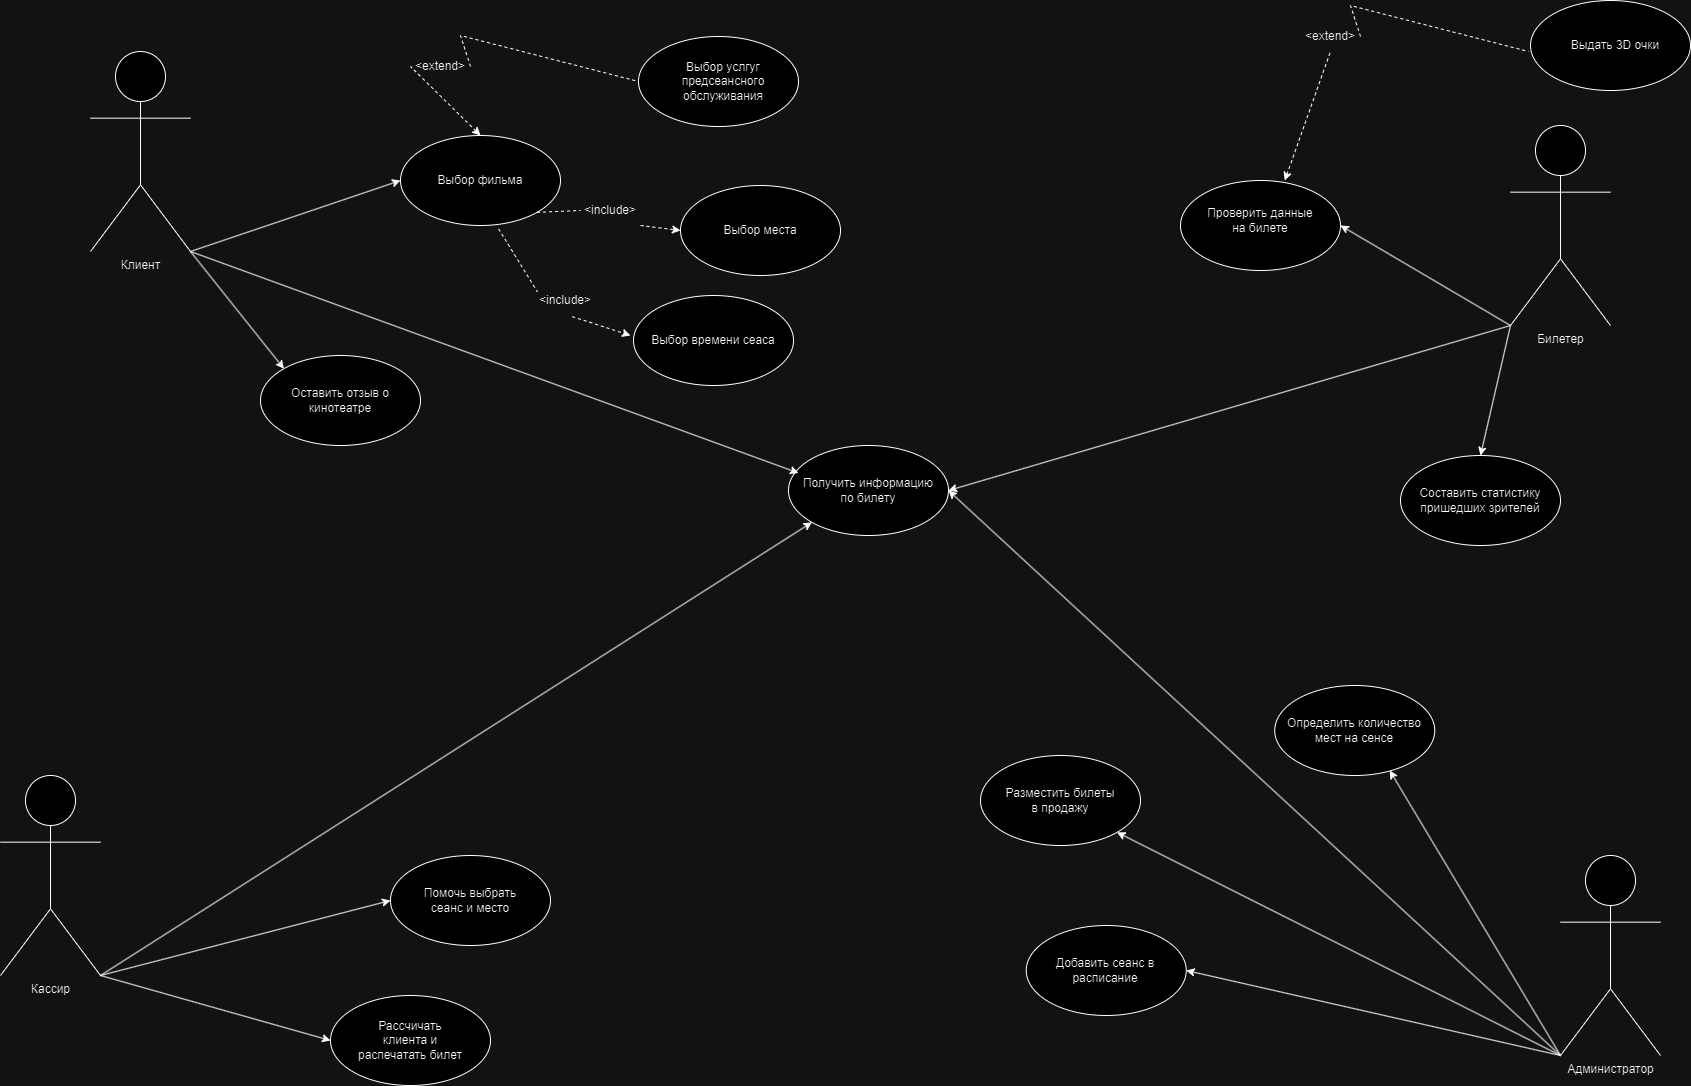

The diagram above was exported from draw.io. Its source (the exported page's mxGraphModel, read from the mxfile embedded in the PNG):
<mxGraphModel dx="1434" dy="-1566" grid="1" gridSize="10" guides="1" tooltips="1" connect="1" arrows="1" fold="1" page="1" pageScale="1" pageWidth="827" pageHeight="1169" math="0" shadow="0">
  <root>
    <mxCell id="0" />
    <mxCell id="1" parent="0" />
    <mxCell id="UdelA2yFfRLGCNeghYku-1" value="Клиент" style="shape=umlActor;verticalLabelPosition=bottom;verticalAlign=top;html=1;outlineConnect=0;" parent="1" vertex="1">
      <mxGeometry x="350" y="2656" width="100" height="200" as="geometry" />
    </mxCell>
    <mxCell id="UdelA2yFfRLGCNeghYku-2" value="Кассир" style="shape=umlActor;verticalLabelPosition=bottom;verticalAlign=top;html=1;outlineConnect=0;" parent="1" vertex="1">
      <mxGeometry x="260" y="3380" width="100" height="200" as="geometry" />
    </mxCell>
    <mxCell id="UdelA2yFfRLGCNeghYku-3" value="Администратор" style="shape=umlActor;verticalLabelPosition=bottom;verticalAlign=top;html=1;outlineConnect=0;" parent="1" vertex="1">
      <mxGeometry x="1820" y="3460" width="100" height="200" as="geometry" />
    </mxCell>
    <mxCell id="UdelA2yFfRLGCNeghYku-4" value="Билетер" style="shape=umlActor;verticalLabelPosition=bottom;verticalAlign=top;html=1;outlineConnect=0;" parent="1" vertex="1">
      <mxGeometry x="1770" y="2730" width="100" height="200" as="geometry" />
    </mxCell>
    <mxCell id="UdelA2yFfRLGCNeghYku-5" value="" style="ellipse;whiteSpace=wrap;html=1;" parent="1" vertex="1">
      <mxGeometry x="650" y="3460" width="160" height="90" as="geometry" />
    </mxCell>
    <mxCell id="UdelA2yFfRLGCNeghYku-6" value="" style="ellipse;whiteSpace=wrap;html=1;" parent="1" vertex="1">
      <mxGeometry x="590" y="3600" width="160" height="90" as="geometry" />
    </mxCell>
    <mxCell id="UdelA2yFfRLGCNeghYku-7" value="" style="ellipse;whiteSpace=wrap;html=1;" parent="1" vertex="1">
      <mxGeometry x="1240" y="3360" width="160" height="90" as="geometry" />
    </mxCell>
    <mxCell id="UdelA2yFfRLGCNeghYku-8" value="" style="ellipse;whiteSpace=wrap;html=1;" parent="1" vertex="1">
      <mxGeometry x="1534.25" y="3290" width="160" height="90" as="geometry" />
    </mxCell>
    <mxCell id="UdelA2yFfRLGCNeghYku-9" value="" style="ellipse;whiteSpace=wrap;html=1;" parent="1" vertex="1">
      <mxGeometry x="1285.75" y="3530" width="160" height="90" as="geometry" />
    </mxCell>
    <mxCell id="UdelA2yFfRLGCNeghYku-10" value="" style="ellipse;whiteSpace=wrap;html=1;" parent="1" vertex="1">
      <mxGeometry x="520" y="2960" width="160" height="90" as="geometry" />
    </mxCell>
    <mxCell id="UdelA2yFfRLGCNeghYku-11" value="" style="ellipse;whiteSpace=wrap;html=1;" parent="1" vertex="1">
      <mxGeometry x="660" y="2740" width="160" height="90" as="geometry" />
    </mxCell>
    <mxCell id="UdelA2yFfRLGCNeghYku-12" value="" style="ellipse;whiteSpace=wrap;html=1;" parent="1" vertex="1">
      <mxGeometry x="1048" y="3050" width="160" height="90" as="geometry" />
    </mxCell>
    <mxCell id="UdelA2yFfRLGCNeghYku-13" value="" style="ellipse;whiteSpace=wrap;html=1;" parent="1" vertex="1">
      <mxGeometry x="1440" y="2785" width="160" height="90" as="geometry" />
    </mxCell>
    <mxCell id="UdelA2yFfRLGCNeghYku-14" value="Получить информацию по билету" style="text;strokeColor=none;align=center;fillColor=none;html=1;verticalAlign=middle;whiteSpace=wrap;rounded=0;" parent="1" vertex="1">
      <mxGeometry x="1058" y="3060" width="140" height="70" as="geometry" />
    </mxCell>
    <mxCell id="UdelA2yFfRLGCNeghYku-15" value="Разместить билеты в продажу" style="text;strokeColor=none;align=center;fillColor=none;html=1;verticalAlign=middle;whiteSpace=wrap;rounded=0;" parent="1" vertex="1">
      <mxGeometry x="1260" y="3375" width="120" height="60" as="geometry" />
    </mxCell>
    <mxCell id="UdelA2yFfRLGCNeghYku-16" value="Оставить отзыв о кинотеатре" style="text;strokeColor=none;align=center;fillColor=none;html=1;verticalAlign=middle;whiteSpace=wrap;rounded=0;" parent="1" vertex="1">
      <mxGeometry x="545" y="2960" width="110" height="90" as="geometry" />
    </mxCell>
    <mxCell id="UdelA2yFfRLGCNeghYku-17" value="Выбор фильма" style="text;strokeColor=none;align=center;fillColor=none;html=1;verticalAlign=middle;whiteSpace=wrap;rounded=0;" parent="1" vertex="1">
      <mxGeometry x="685" y="2750" width="110" height="70" as="geometry" />
    </mxCell>
    <mxCell id="UdelA2yFfRLGCNeghYku-18" value="" style="ellipse;whiteSpace=wrap;html=1;" parent="1" vertex="1">
      <mxGeometry x="940" y="2790" width="160" height="90" as="geometry" />
    </mxCell>
    <mxCell id="UdelA2yFfRLGCNeghYku-19" value="Выбор места" style="text;strokeColor=none;align=center;fillColor=none;html=1;verticalAlign=middle;whiteSpace=wrap;rounded=0;" parent="1" vertex="1">
      <mxGeometry x="950" y="2800" width="140" height="70" as="geometry" />
    </mxCell>
    <mxCell id="UdelA2yFfRLGCNeghYku-20" value="" style="endArrow=classic;dashed=1;html=1;rounded=0;exitX=1;exitY=1;exitDx=0;exitDy=0;entryX=0;entryY=0.5;entryDx=0;entryDy=0;endFill=1;" parent="1" source="UdelA2yFfRLGCNeghYku-22" target="UdelA2yFfRLGCNeghYku-18" edge="1">
      <mxGeometry width="50" height="50" relative="1" as="geometry">
        <mxPoint x="1120" y="3170" as="sourcePoint" />
        <mxPoint x="1170" y="3120" as="targetPoint" />
      </mxGeometry>
    </mxCell>
    <mxCell id="UdelA2yFfRLGCNeghYku-21" value="" style="endArrow=none;dashed=1;html=1;rounded=0;exitX=1;exitY=1;exitDx=0;exitDy=0;entryX=0;entryY=0.5;entryDx=0;entryDy=0;" parent="1" source="UdelA2yFfRLGCNeghYku-11" target="UdelA2yFfRLGCNeghYku-22" edge="1">
      <mxGeometry width="50" height="50" relative="1" as="geometry">
        <mxPoint x="797" y="2817" as="sourcePoint" />
        <mxPoint x="940" y="2835" as="targetPoint" />
      </mxGeometry>
    </mxCell>
    <mxCell id="UdelA2yFfRLGCNeghYku-22" value="&amp;lt;include&amp;gt;" style="text;strokeColor=none;align=center;fillColor=none;html=1;verticalAlign=middle;whiteSpace=wrap;rounded=0;" parent="1" vertex="1">
      <mxGeometry x="840" y="2800" width="60" height="30" as="geometry" />
    </mxCell>
    <mxCell id="UdelA2yFfRLGCNeghYku-23" value="" style="endArrow=classic;html=1;rounded=0;exitX=1;exitY=1;exitDx=0;exitDy=0;exitPerimeter=0;entryX=0;entryY=0.5;entryDx=0;entryDy=0;endFill=1;" parent="1" source="UdelA2yFfRLGCNeghYku-1" target="UdelA2yFfRLGCNeghYku-11" edge="1">
      <mxGeometry width="50" height="50" relative="1" as="geometry">
        <mxPoint x="1120" y="3170" as="sourcePoint" />
        <mxPoint x="1170" y="3120" as="targetPoint" />
      </mxGeometry>
    </mxCell>
    <mxCell id="UdelA2yFfRLGCNeghYku-24" value="" style="endArrow=classic;html=1;rounded=0;exitX=1;exitY=1;exitDx=0;exitDy=0;exitPerimeter=0;entryX=0;entryY=0;entryDx=0;entryDy=0;endFill=1;" parent="1" source="UdelA2yFfRLGCNeghYku-1" target="UdelA2yFfRLGCNeghYku-10" edge="1">
      <mxGeometry width="50" height="50" relative="1" as="geometry">
        <mxPoint x="1120" y="3170" as="sourcePoint" />
        <mxPoint x="1170" y="3120" as="targetPoint" />
      </mxGeometry>
    </mxCell>
    <mxCell id="UdelA2yFfRLGCNeghYku-25" value="" style="endArrow=classic;html=1;rounded=0;exitX=0;exitY=1;exitDx=0;exitDy=0;exitPerimeter=0;entryX=1;entryY=1;entryDx=0;entryDy=0;endFill=1;" parent="1" source="UdelA2yFfRLGCNeghYku-3" target="UdelA2yFfRLGCNeghYku-7" edge="1">
      <mxGeometry width="50" height="50" relative="1" as="geometry">
        <mxPoint x="1120" y="3170" as="sourcePoint" />
        <mxPoint x="1170" y="3120" as="targetPoint" />
      </mxGeometry>
    </mxCell>
    <mxCell id="UdelA2yFfRLGCNeghYku-26" value="" style="endArrow=classic;html=1;rounded=0;exitX=1;exitY=1;exitDx=0;exitDy=0;exitPerimeter=0;entryX=0;entryY=0.25;entryDx=0;entryDy=0;endFill=1;" parent="1" source="UdelA2yFfRLGCNeghYku-1" target="UdelA2yFfRLGCNeghYku-14" edge="1">
      <mxGeometry width="50" height="50" relative="1" as="geometry">
        <mxPoint x="1120" y="3170" as="sourcePoint" />
        <mxPoint x="1170" y="3120" as="targetPoint" />
      </mxGeometry>
    </mxCell>
    <mxCell id="UdelA2yFfRLGCNeghYku-27" value="" style="endArrow=classic;html=1;rounded=0;entryX=1;entryY=0.5;entryDx=0;entryDy=0;startArrow=none;startFill=0;endFill=1;" parent="1" target="UdelA2yFfRLGCNeghYku-12" edge="1">
      <mxGeometry width="50" height="50" relative="1" as="geometry">
        <mxPoint x="1820" y="3660" as="sourcePoint" />
        <mxPoint x="1170" y="3120" as="targetPoint" />
      </mxGeometry>
    </mxCell>
    <mxCell id="UdelA2yFfRLGCNeghYku-28" value="" style="endArrow=classic;html=1;rounded=0;exitX=1;exitY=1;exitDx=0;exitDy=0;exitPerimeter=0;entryX=0;entryY=1;entryDx=0;entryDy=0;startArrow=none;startFill=0;endFill=1;" parent="1" source="UdelA2yFfRLGCNeghYku-2" target="UdelA2yFfRLGCNeghYku-12" edge="1">
      <mxGeometry width="50" height="50" relative="1" as="geometry">
        <mxPoint x="1120" y="3170" as="sourcePoint" />
        <mxPoint x="1170" y="3120" as="targetPoint" />
      </mxGeometry>
    </mxCell>
    <mxCell id="UdelA2yFfRLGCNeghYku-29" value="" style="endArrow=classic;html=1;rounded=0;exitX=1;exitY=1;exitDx=0;exitDy=0;exitPerimeter=0;entryX=0;entryY=0.5;entryDx=0;entryDy=0;endFill=1;" parent="1" source="UdelA2yFfRLGCNeghYku-2" target="UdelA2yFfRLGCNeghYku-5" edge="1">
      <mxGeometry width="50" height="50" relative="1" as="geometry">
        <mxPoint x="1120" y="3170" as="sourcePoint" />
        <mxPoint x="1170" y="3120" as="targetPoint" />
      </mxGeometry>
    </mxCell>
    <mxCell id="UdelA2yFfRLGCNeghYku-30" value="Помочь выбрать сеанс и место" style="text;strokeColor=none;align=center;fillColor=none;html=1;verticalAlign=middle;whiteSpace=wrap;rounded=0;" parent="1" vertex="1">
      <mxGeometry x="670" y="3465" width="120" height="80" as="geometry" />
    </mxCell>
    <mxCell id="UdelA2yFfRLGCNeghYku-31" value="" style="endArrow=none;html=1;rounded=0;entryX=0;entryY=1;entryDx=0;entryDy=0;entryPerimeter=0;exitX=1;exitY=0.5;exitDx=0;exitDy=0;endFill=0;startArrow=classic;startFill=1;" parent="1" source="UdelA2yFfRLGCNeghYku-12" target="UdelA2yFfRLGCNeghYku-4" edge="1">
      <mxGeometry width="50" height="50" relative="1" as="geometry">
        <mxPoint x="1210" y="3075" as="sourcePoint" />
        <mxPoint x="1170" y="3120" as="targetPoint" />
      </mxGeometry>
    </mxCell>
    <mxCell id="UdelA2yFfRLGCNeghYku-32" value="Добавить сеанс в расписание" style="text;strokeColor=none;align=center;fillColor=none;html=1;verticalAlign=middle;whiteSpace=wrap;rounded=0;" parent="1" vertex="1">
      <mxGeometry x="1300" y="3535" width="130" height="80" as="geometry" />
    </mxCell>
    <mxCell id="UdelA2yFfRLGCNeghYku-33" value="Определить количество мест на сенсе" style="text;strokeColor=none;align=center;fillColor=none;html=1;verticalAlign=middle;whiteSpace=wrap;rounded=0;" parent="1" vertex="1">
      <mxGeometry x="1544.25" y="3295" width="140" height="80" as="geometry" />
    </mxCell>
    <mxCell id="UdelA2yFfRLGCNeghYku-34" value="" style="endArrow=classic;dashed=1;html=1;rounded=0;exitX=0.613;exitY=1.037;exitDx=0;exitDy=0;exitPerimeter=0;endFill=1;" parent="1" source="UdelA2yFfRLGCNeghYku-37" edge="1">
      <mxGeometry width="50" height="50" relative="1" as="geometry">
        <mxPoint x="1120" y="3170" as="sourcePoint" />
        <mxPoint x="890" y="2940" as="targetPoint" />
      </mxGeometry>
    </mxCell>
    <mxCell id="UdelA2yFfRLGCNeghYku-35" value="" style="ellipse;whiteSpace=wrap;html=1;" parent="1" vertex="1">
      <mxGeometry x="893" y="2900" width="160" height="90" as="geometry" />
    </mxCell>
    <mxCell id="UdelA2yFfRLGCNeghYku-36" value="" style="endArrow=none;dashed=1;html=1;rounded=0;exitX=0.613;exitY=1.037;exitDx=0;exitDy=0;exitPerimeter=0;entryX=0.032;entryY=0.211;entryDx=0;entryDy=0;entryPerimeter=0;" parent="1" source="UdelA2yFfRLGCNeghYku-11" target="UdelA2yFfRLGCNeghYku-37" edge="1">
      <mxGeometry width="50" height="50" relative="1" as="geometry">
        <mxPoint x="758" y="2833" as="sourcePoint" />
        <mxPoint x="898" y="2919" as="targetPoint" />
      </mxGeometry>
    </mxCell>
    <mxCell id="UdelA2yFfRLGCNeghYku-37" value="&amp;lt;include&amp;gt;" style="text;strokeColor=none;align=center;fillColor=none;html=1;verticalAlign=middle;whiteSpace=wrap;rounded=0;" parent="1" vertex="1">
      <mxGeometry x="795" y="2890" width="60" height="30" as="geometry" />
    </mxCell>
    <mxCell id="UdelA2yFfRLGCNeghYku-38" value="Выбор времени сеаса" style="text;strokeColor=none;align=center;fillColor=none;html=1;verticalAlign=middle;whiteSpace=wrap;rounded=0;" parent="1" vertex="1">
      <mxGeometry x="908" y="2905" width="130" height="80" as="geometry" />
    </mxCell>
    <mxCell id="UdelA2yFfRLGCNeghYku-39" value="" style="endArrow=none;dashed=1;html=1;rounded=0;exitX=1;exitY=0.5;exitDx=0;exitDy=0;entryX=0;entryY=0.5;entryDx=0;entryDy=0;endFill=0;" parent="1" source="UdelA2yFfRLGCNeghYku-42" target="UdelA2yFfRLGCNeghYku-40" edge="1">
      <mxGeometry width="50" height="50" relative="1" as="geometry">
        <mxPoint x="1120" y="3170" as="sourcePoint" />
        <mxPoint x="1170" y="2950" as="targetPoint" />
        <Array as="points">
          <mxPoint x="720" y="2640" />
        </Array>
      </mxGeometry>
    </mxCell>
    <mxCell id="UdelA2yFfRLGCNeghYku-40" value="" style="ellipse;whiteSpace=wrap;html=1;" parent="1" vertex="1">
      <mxGeometry x="898" y="2641" width="160" height="90" as="geometry" />
    </mxCell>
    <mxCell id="UdelA2yFfRLGCNeghYku-41" value="" style="endArrow=none;dashed=1;html=1;rounded=0;exitX=0.5;exitY=0;exitDx=0;exitDy=0;entryX=0;entryY=0.5;entryDx=0;entryDy=0;startArrow=classic;startFill=1;" parent="1" source="UdelA2yFfRLGCNeghYku-11" target="UdelA2yFfRLGCNeghYku-42" edge="1">
      <mxGeometry width="50" height="50" relative="1" as="geometry">
        <mxPoint x="1053" y="2945" as="sourcePoint" />
        <mxPoint x="1190" y="2945" as="targetPoint" />
      </mxGeometry>
    </mxCell>
    <mxCell id="UdelA2yFfRLGCNeghYku-42" value="&amp;lt;extend&amp;gt;" style="text;strokeColor=none;align=center;fillColor=none;html=1;verticalAlign=middle;whiteSpace=wrap;rounded=0;" parent="1" vertex="1">
      <mxGeometry x="670" y="2656" width="60" height="30" as="geometry" />
    </mxCell>
    <mxCell id="UdelA2yFfRLGCNeghYku-43" value="" style="endArrow=none;html=1;rounded=0;entryX=0;entryY=1;entryDx=0;entryDy=0;entryPerimeter=0;exitX=1;exitY=0.5;exitDx=0;exitDy=0;endFill=0;startArrow=classic;startFill=1;" parent="1" source="UdelA2yFfRLGCNeghYku-13" target="UdelA2yFfRLGCNeghYku-4" edge="1">
      <mxGeometry width="50" height="50" relative="1" as="geometry">
        <mxPoint x="1120" y="3170" as="sourcePoint" />
        <mxPoint x="1170" y="3120" as="targetPoint" />
      </mxGeometry>
    </mxCell>
    <mxCell id="UdelA2yFfRLGCNeghYku-44" value="Проверить данные на билете" style="text;strokeColor=none;align=center;fillColor=none;html=1;verticalAlign=middle;whiteSpace=wrap;rounded=0;" parent="1" vertex="1">
      <mxGeometry x="1465" y="2790" width="110" height="70" as="geometry" />
    </mxCell>
    <mxCell id="UdelA2yFfRLGCNeghYku-45" value="" style="endArrow=classic;html=1;rounded=0;exitX=0;exitY=1;exitDx=0;exitDy=0;exitPerimeter=0;entryX=1;entryY=0.5;entryDx=0;entryDy=0;endFill=1;" parent="1" source="UdelA2yFfRLGCNeghYku-3" target="UdelA2yFfRLGCNeghYku-9" edge="1">
      <mxGeometry width="50" height="50" relative="1" as="geometry">
        <mxPoint x="1120" y="3170" as="sourcePoint" />
        <mxPoint x="1170" y="3120" as="targetPoint" />
      </mxGeometry>
    </mxCell>
    <mxCell id="UdelA2yFfRLGCNeghYku-46" value="" style="endArrow=classic;html=1;rounded=0;exitX=0;exitY=1;exitDx=0;exitDy=0;exitPerimeter=0;entryX=0.75;entryY=1;entryDx=0;entryDy=0;endFill=1;" parent="1" source="UdelA2yFfRLGCNeghYku-3" target="UdelA2yFfRLGCNeghYku-33" edge="1">
      <mxGeometry width="50" height="50" relative="1" as="geometry">
        <mxPoint x="1120" y="3170" as="sourcePoint" />
        <mxPoint x="1170" y="3120" as="targetPoint" />
      </mxGeometry>
    </mxCell>
    <mxCell id="UdelA2yFfRLGCNeghYku-47" value="Выбор услгуг предсеансного обслуживания" style="text;strokeColor=none;align=center;fillColor=none;html=1;verticalAlign=middle;whiteSpace=wrap;rounded=0;" parent="1" vertex="1">
      <mxGeometry x="928" y="2656" width="110" height="60" as="geometry" />
    </mxCell>
    <mxCell id="UdelA2yFfRLGCNeghYku-48" value="Рассчичать клиента и распечатать билет" style="text;strokeColor=none;align=center;fillColor=none;html=1;verticalAlign=middle;whiteSpace=wrap;rounded=0;" parent="1" vertex="1">
      <mxGeometry x="615" y="3615" width="110" height="60" as="geometry" />
    </mxCell>
    <mxCell id="UdelA2yFfRLGCNeghYku-49" value="" style="endArrow=classic;html=1;rounded=0;entryX=0;entryY=0.5;entryDx=0;entryDy=0;endFill=1;" parent="1" target="UdelA2yFfRLGCNeghYku-6" edge="1">
      <mxGeometry width="50" height="50" relative="1" as="geometry">
        <mxPoint x="360" y="3580" as="sourcePoint" />
        <mxPoint x="1170" y="3120" as="targetPoint" />
      </mxGeometry>
    </mxCell>
    <mxCell id="UdelA2yFfRLGCNeghYku-50" value="" style="ellipse;whiteSpace=wrap;html=1;" parent="1" vertex="1">
      <mxGeometry x="1660" y="3060" width="160" height="90" as="geometry" />
    </mxCell>
    <mxCell id="UdelA2yFfRLGCNeghYku-51" value="Составить статистику пришедших зрителей" style="text;strokeColor=none;align=center;fillColor=none;html=1;verticalAlign=middle;whiteSpace=wrap;rounded=0;" parent="1" vertex="1">
      <mxGeometry x="1675" y="3065" width="130" height="80" as="geometry" />
    </mxCell>
    <mxCell id="UdelA2yFfRLGCNeghYku-52" value="" style="endArrow=classic;html=1;rounded=0;entryX=0.5;entryY=0;entryDx=0;entryDy=0;startArrow=none;startFill=0;endFill=1;" parent="1" target="UdelA2yFfRLGCNeghYku-50" edge="1">
      <mxGeometry width="50" height="50" relative="1" as="geometry">
        <mxPoint x="1770" y="2930" as="sourcePoint" />
        <mxPoint x="1170" y="3120" as="targetPoint" />
      </mxGeometry>
    </mxCell>
    <mxCell id="UdelA2yFfRLGCNeghYku-53" value="" style="endArrow=none;dashed=1;html=1;rounded=0;exitX=1;exitY=0.5;exitDx=0;exitDy=0;entryX=0;entryY=0.5;entryDx=0;entryDy=0;endFill=0;" parent="1" source="UdelA2yFfRLGCNeghYku-54" edge="1">
      <mxGeometry width="50" height="50" relative="1" as="geometry">
        <mxPoint x="2010" y="3140" as="sourcePoint" />
        <mxPoint x="1788" y="2656" as="targetPoint" />
        <Array as="points">
          <mxPoint x="1610" y="2610" />
        </Array>
      </mxGeometry>
    </mxCell>
    <mxCell id="UdelA2yFfRLGCNeghYku-54" value="&amp;lt;extend&amp;gt;" style="text;strokeColor=none;align=center;fillColor=none;html=1;verticalAlign=middle;whiteSpace=wrap;rounded=0;" parent="1" vertex="1">
      <mxGeometry x="1560" y="2626" width="60" height="30" as="geometry" />
    </mxCell>
    <mxCell id="UdelA2yFfRLGCNeghYku-60" value="" style="ellipse;whiteSpace=wrap;html=1;" parent="1" vertex="1">
      <mxGeometry x="1790" y="2605" width="160" height="90" as="geometry" />
    </mxCell>
    <mxCell id="UdelA2yFfRLGCNeghYku-55" value="Выдать 3D очки" style="text;strokeColor=none;align=center;fillColor=none;html=1;verticalAlign=middle;whiteSpace=wrap;rounded=0;" parent="1" vertex="1">
      <mxGeometry x="1820" y="2620" width="110" height="60" as="geometry" />
    </mxCell>
    <mxCell id="UdelA2yFfRLGCNeghYku-58" value="" style="endArrow=none;dashed=1;html=1;rounded=0;exitX=0.5;exitY=0;exitDx=0;exitDy=0;entryX=0.5;entryY=1;entryDx=0;entryDy=0;startArrow=classic;startFill=1;" parent="1" target="UdelA2yFfRLGCNeghYku-54" edge="1">
      <mxGeometry width="50" height="50" relative="1" as="geometry">
        <mxPoint x="1544.25" y="2785" as="sourcePoint" />
        <mxPoint x="1474.25" y="2716" as="targetPoint" />
      </mxGeometry>
    </mxCell>
  </root>
</mxGraphModel>